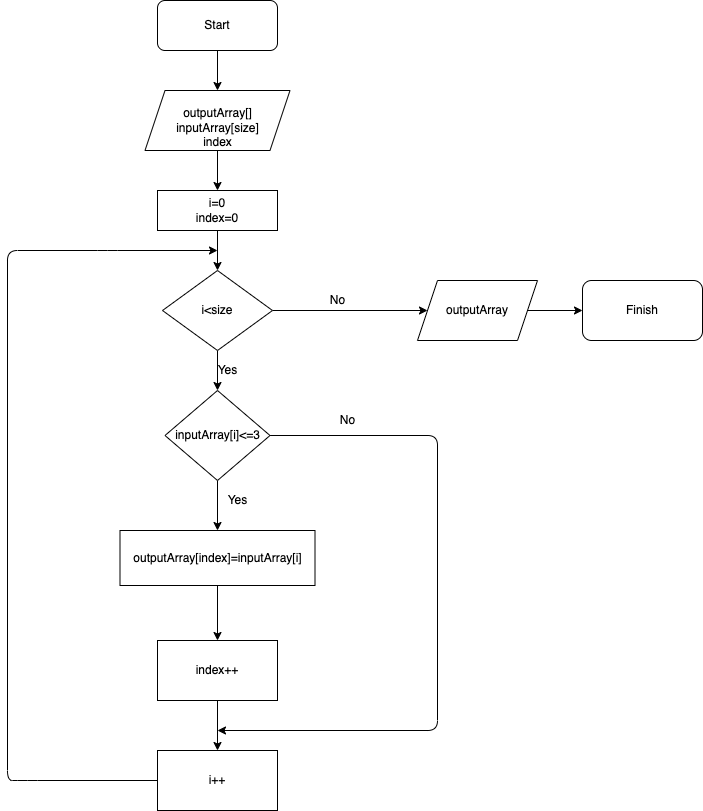

The diagram above was exported from draw.io. Its source (the exported page's mxGraphModel, read from the mxfile embedded in the PNG):
<mxGraphModel dx="376" dy="544" grid="1" gridSize="10" guides="1" tooltips="1" connect="1" arrows="1" fold="1" page="1" pageScale="1" pageWidth="827" pageHeight="1169" math="0" shadow="0">
  <root>
    <mxCell id="0" />
    <mxCell id="1" parent="0" />
    <mxCell id="13" value="" style="edgeStyle=none;html=1;" parent="1" source="2" target="3" edge="1">
      <mxGeometry relative="1" as="geometry" />
    </mxCell>
    <mxCell id="2" value="Start" style="rounded=1;whiteSpace=wrap;html=1;" parent="1" vertex="1">
      <mxGeometry x="180" y="30" width="120" height="50" as="geometry" />
    </mxCell>
    <mxCell id="20" style="edgeStyle=none;html=1;entryX=0.5;entryY=0;entryDx=0;entryDy=0;" parent="1" source="3" target="4" edge="1">
      <mxGeometry relative="1" as="geometry" />
    </mxCell>
    <mxCell id="3" value="&lt;br&gt;outputArray[]&lt;br&gt;inputArray[size]&lt;br&gt;index" style="shape=parallelogram;perimeter=parallelogramPerimeter;whiteSpace=wrap;html=1;fixedSize=1;" parent="1" vertex="1">
      <mxGeometry x="167.5" y="120" width="145" height="60" as="geometry" />
    </mxCell>
    <mxCell id="21" style="edgeStyle=none;html=1;exitX=0.5;exitY=1;exitDx=0;exitDy=0;entryX=0.5;entryY=0;entryDx=0;entryDy=0;" parent="1" source="4" target="5" edge="1">
      <mxGeometry relative="1" as="geometry" />
    </mxCell>
    <mxCell id="4" value="i=0&lt;br&gt;index=0" style="rounded=0;whiteSpace=wrap;html=1;" parent="1" vertex="1">
      <mxGeometry x="180" y="220" width="120" height="40" as="geometry" />
    </mxCell>
    <mxCell id="22" style="edgeStyle=none;html=1;entryX=0.5;entryY=0;entryDx=0;entryDy=0;" parent="1" source="5" target="7" edge="1">
      <mxGeometry relative="1" as="geometry" />
    </mxCell>
    <mxCell id="38" style="edgeStyle=none;html=1;entryX=0;entryY=0.5;entryDx=0;entryDy=0;" parent="1" source="5" target="11" edge="1">
      <mxGeometry relative="1" as="geometry" />
    </mxCell>
    <mxCell id="5" value="i&amp;lt;size&lt;br&gt;" style="rhombus;whiteSpace=wrap;html=1;" parent="1" vertex="1">
      <mxGeometry x="185" y="300" width="110" height="80" as="geometry" />
    </mxCell>
    <mxCell id="33" style="edgeStyle=none;html=1;entryX=0.5;entryY=0;entryDx=0;entryDy=0;" parent="1" source="7" target="30" edge="1">
      <mxGeometry relative="1" as="geometry" />
    </mxCell>
    <mxCell id="37" style="edgeStyle=none;html=1;" parent="1" source="7" edge="1">
      <mxGeometry relative="1" as="geometry">
        <mxPoint x="240" y="760" as="targetPoint" />
        <Array as="points">
          <mxPoint x="460" y="465" />
          <mxPoint x="460" y="760" />
        </Array>
      </mxGeometry>
    </mxCell>
    <mxCell id="7" value="inputArray[i]&amp;lt;=3&lt;br&gt;" style="rhombus;whiteSpace=wrap;html=1;" parent="1" vertex="1">
      <mxGeometry x="187.5" y="420" width="105" height="90" as="geometry" />
    </mxCell>
    <mxCell id="39" style="edgeStyle=none;html=1;entryX=0;entryY=0.5;entryDx=0;entryDy=0;" parent="1" source="11" target="12" edge="1">
      <mxGeometry relative="1" as="geometry" />
    </mxCell>
    <mxCell id="11" value="outputArray" style="shape=parallelogram;perimeter=parallelogramPerimeter;whiteSpace=wrap;html=1;fixedSize=1;" parent="1" vertex="1">
      <mxGeometry x="440" y="310" width="120" height="60" as="geometry" />
    </mxCell>
    <mxCell id="12" value="Finish" style="rounded=1;whiteSpace=wrap;html=1;" parent="1" vertex="1">
      <mxGeometry x="605" y="310" width="120" height="60" as="geometry" />
    </mxCell>
    <mxCell id="34" style="edgeStyle=none;html=1;entryX=0.5;entryY=0;entryDx=0;entryDy=0;" parent="1" source="30" target="31" edge="1">
      <mxGeometry relative="1" as="geometry" />
    </mxCell>
    <mxCell id="30" value="&lt;span&gt;outputArray[index]=inputArray[i]&lt;/span&gt;" style="rounded=0;whiteSpace=wrap;html=1;" parent="1" vertex="1">
      <mxGeometry x="142.5" y="560" width="195" height="55" as="geometry" />
    </mxCell>
    <mxCell id="35" style="edgeStyle=none;html=1;entryX=0.5;entryY=0;entryDx=0;entryDy=0;" parent="1" source="31" target="32" edge="1">
      <mxGeometry relative="1" as="geometry" />
    </mxCell>
    <mxCell id="31" value="index++" style="rounded=0;whiteSpace=wrap;html=1;" parent="1" vertex="1">
      <mxGeometry x="180" y="670" width="120" height="60" as="geometry" />
    </mxCell>
    <mxCell id="36" style="edgeStyle=none;html=1;" parent="1" source="32" edge="1">
      <mxGeometry relative="1" as="geometry">
        <mxPoint x="240" y="280" as="targetPoint" />
        <Array as="points">
          <mxPoint x="50" y="810" />
          <mxPoint x="30" y="810" />
          <mxPoint x="30" y="280" />
          <mxPoint x="130" y="280" />
        </Array>
      </mxGeometry>
    </mxCell>
    <mxCell id="32" value="i++" style="rounded=0;whiteSpace=wrap;html=1;" parent="1" vertex="1">
      <mxGeometry x="180" y="780" width="120" height="60" as="geometry" />
    </mxCell>
    <mxCell id="40" value="No" style="text;html=1;align=center;verticalAlign=middle;resizable=0;points=[];autosize=1;strokeColor=none;fillColor=none;" parent="1" vertex="1">
      <mxGeometry x="345" y="320" width="30" height="20" as="geometry" />
    </mxCell>
    <mxCell id="41" value="Yes" style="text;html=1;align=center;verticalAlign=middle;resizable=0;points=[];autosize=1;strokeColor=none;fillColor=none;" parent="1" vertex="1">
      <mxGeometry x="230" y="390" width="40" height="20" as="geometry" />
    </mxCell>
    <mxCell id="42" value="Yes" style="text;html=1;align=center;verticalAlign=middle;resizable=0;points=[];autosize=1;strokeColor=none;fillColor=none;" parent="1" vertex="1">
      <mxGeometry x="240" y="520" width="40" height="20" as="geometry" />
    </mxCell>
    <mxCell id="43" value="No" style="text;html=1;align=center;verticalAlign=middle;resizable=0;points=[];autosize=1;strokeColor=none;fillColor=none;" parent="1" vertex="1">
      <mxGeometry x="355" y="440" width="30" height="20" as="geometry" />
    </mxCell>
  </root>
</mxGraphModel>